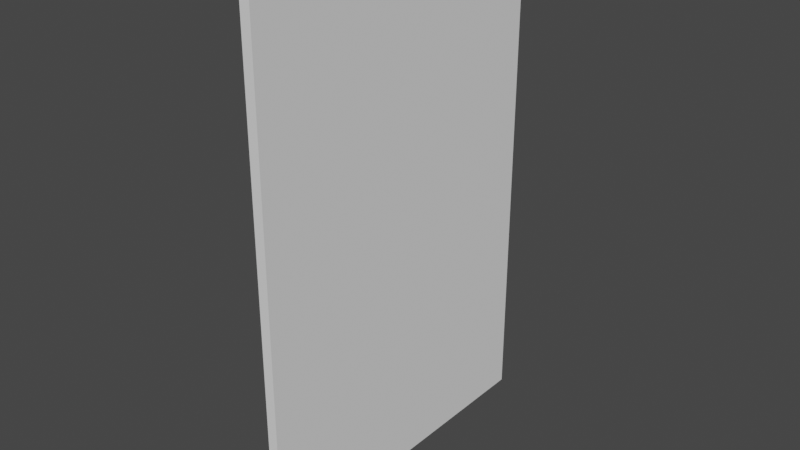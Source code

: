 # Source: clothTest.blend  (saved by Blender 2.93.20; exported with 4.5.12 LTS)
import bpy
from mathutils import Matrix  # noqa: F401  (used for matrix-valued properties, if any)

bpy.ops.wm.read_factory_settings(use_empty=True)
scene = bpy.context.scene
scene.name = 'Scene'

# ---- collections
col_collection = bpy.data.collections.new('Collection'); scene.collection.children.link(col_collection)

# ---- world
world_world = bpy.data.worlds.new('World'); scene.world = world_world
world_world.use_nodes = True; world_world.node_tree.nodes.clear()
_N = world_world.node_tree.nodes; _L = world_world.node_tree.links
n0 = _N.new('ShaderNodeOutputWorld'); n0.name = 'World Output'; n0.location = (300, 300)
n1 = _N.new('ShaderNodeBackground'); n1.name = 'Background'; n1.location = (10, 300)
n1.inputs[0].default_value = (0.05088, 0.05088, 0.05088, 1.0)
_L.new(n1.outputs[0], n0.inputs[0])
n0.is_active_output = True
world_world.color = (0.05088, 0.05088, 0.05088)
world_world.use_sun_shadow = False
world_world.sun_shadow_jitter_overblur = 0.0

# ---- meshes
me_cube_799 = bpy.data.meshes.new('Cube.799')
me_cube_799.from_pydata([(-1.0, -1.0, -1.0), (-1.0, -1.0, 1.0), (-1.0, 1.0, -1.0), (-1.0, 1.0, 1.0), (1.0, -1.0, -1.0), (1.0, -1.0, 1.0), (1.0, 1.0, -1.0), (1.0, 1.0, 1.0), (-1.0, -1.0, 0.0), (-1.0, 1.0, 0.0), (1.0, 1.0, 0.0), (1.0, -1.0, 0.0), (-1.0, 0.0, -1.0), (-1.0, 0.0, 1.0), (1.0, 0.0, -1.0), (1.0, 0.0, 1.0), (1.0, 0.0, 0.0), (-1.0, 0.0, 0.0), (-1.0, 1.0, -0.5), (1.0, 1.0, -0.5), (1.0, -1.0, -0.5), (-1.0, -1.0, -0.5), (-1.0, 0.0, -0.5), (1.0, 0.0, -0.5), (-1.0, -1.0, 0.5122), (-1.0, 1.0, 0.5122), (1.0, 1.0, 0.5122), (1.0, -1.0, 0.5122), (1.0, 0.0, 0.5122), (-1.0, 0.0, 0.5122), (-1.0, -0.5, -1.0), (1.0, -0.5, 1.0), (1.0, -0.5, 0.0), (-1.0, -0.5, 1.0), (1.0, -0.5, -1.0), (-1.0, -0.5, 0.0), (-1.0, -0.5, -0.5), (1.0, -0.5, -0.5), (-1.0, -0.5, 0.5122), (1.0, -0.5, 0.5122), (-1.0, 0.5185, 1.0), (1.0, 0.5185, -1.0), (-1.0, 0.5185, 0.0), (-1.0, 0.5185, -1.0), (1.0, 0.5185, 1.0), (1.0, 0.5185, 0.0), (1.0, 0.5185, -0.5), (-1.0, 0.5185, -0.5), (1.0, 0.5185, 0.5122), (-1.0, 0.5185, 0.5122), (-1.0, 1.0, -0.75), (1.0, 1.0, -0.75), (1.0, -1.0, -0.75), (-1.0, 0.0, -0.75), (1.0, 0.0, -0.75), (-1.0, -1.0, -0.75), (1.0, -0.5, -0.75), (-1.0, -0.5, -0.75), (-1.0, 0.5185, -0.75), (1.0, 0.5185, -0.75), (-1.0, -1.0, -0.25), (-1.0, 1.0, -0.25), (1.0, 1.0, -0.25), (1.0, -1.0, -0.25), (-1.0, 0.0, -0.25), (1.0, 0.0, -0.25), (-1.0, -0.5, -0.25), (1.0, -0.5, -0.25), (1.0, 0.5185, -0.25), (-1.0, 0.5185, -0.25), (-1.0, 1.0, 0.2439), (1.0, 1.0, 0.2439), (1.0, -1.0, 0.2439), (1.0, 0.0, 0.2439), (-1.0, 0.0, 0.2439), (-1.0, -1.0, 0.2439), (1.0, -0.5, 0.2439), (-1.0, -0.5, 0.2439), (-1.0, 0.5185, 0.2439), (1.0, 0.5185, 0.2439), (-1.0, -1.0, 0.7561), (-1.0, 1.0, 0.7561), (1.0, 1.0, 0.7561), (1.0, -1.0, 0.7561), (1.0, 0.0, 0.7561), (-1.0, 0.0, 0.7561), (-1.0, -0.5, 0.7561), (1.0, -0.5, 0.7561), (1.0, 0.5185, 0.7561), (-1.0, 0.5185, 0.7561), (-1.0, -0.75, -1.0), (1.0, -0.75, 1.0), (1.0, -0.75, 0.0), (1.0, -0.75, -0.5), (1.0, -0.75, 0.5122), (-1.0, -0.75, 1.0), (1.0, -0.75, -1.0), (-1.0, -0.75, 0.0), (-1.0, -0.75, -0.5), (-1.0, -0.75, 0.5122), (-1.0, -0.75, -0.75), (1.0, -0.75, -0.75), (-1.0, -0.75, -0.25), (1.0, -0.75, -0.25), (-1.0, -0.75, 0.2439), (1.0, -0.75, 0.2439), (-1.0, -0.75, 0.7561), (1.0, -0.75, 0.7561), (-1.0, -0.25, 1.0), (1.0, -0.25, -1.0), (-1.0, -0.25, 0.0), (-1.0, -0.25, -0.5), (-1.0, -0.25, 0.5122), (-1.0, -0.25, -1.0), (1.0, -0.25, 1.0), (1.0, -0.25, 0.0), (1.0, -0.25, -0.5), (1.0, -0.25, 0.5122), (1.0, -0.25, -0.75), (-1.0, -0.25, -0.75), (1.0, -0.25, -0.25), (-1.0, -0.25, -0.25), (1.0, -0.25, 0.2439), (-1.0, -0.25, 0.2439), (1.0, -0.25, 0.7561), (-1.0, -0.25, 0.7561), (-1.0, 0.2593, -1.0), (1.0, 0.2593, 1.0), (1.0, 0.2593, 0.0), (1.0, 0.2593, -0.5), (1.0, 0.2593, 0.5122), (-1.0, 0.2593, 1.0), (1.0, 0.2593, -1.0), (-1.0, 0.2593, 0.0), (-1.0, 0.2593, -0.5), (-1.0, 0.2593, 0.5122), (-1.0, 0.2593, -0.75), (1.0, 0.2593, -0.75), (-1.0, 0.2593, -0.25), (1.0, 0.2593, -0.25), (-1.0, 0.2593, 0.2439), (1.0, 0.2593, 0.2439), (-1.0, 0.2593, 0.7561), (1.0, 0.2593, 0.7561), (-1.0, 0.7593, 1.0), (1.0, 0.7593, -1.0), (-1.0, 0.7593, 0.0), (-1.0, 0.7593, -0.5), (-1.0, 0.7593, 0.5122), (-1.0, 0.7593, -1.0), (1.0, 0.7593, 1.0), (1.0, 0.7593, 0.0), (1.0, 0.7593, -0.5), (1.0, 0.7593, 0.5122), (1.0, 0.7593, -0.75), (-1.0, 0.7593, -0.75), (1.0, 0.7593, -0.25), (-1.0, 0.7593, -0.25), (1.0, 0.7593, 0.2439), (-1.0, 0.7593, 0.2439), (1.0, 0.7593, 0.7561), (-1.0, 0.7593, 0.7561)], [], [(161, 144, 3, 81), (81, 3, 7, 82), (107, 91, 5, 83), (83, 5, 1, 80), (90, 96, 4, 0), (91, 95, 1, 5), (63, 11, 8, 60), (103, 92, 11, 63), (61, 9, 10, 62), (157, 146, 9, 61), (121, 110, 17, 64), (139, 128, 16, 65), (127, 131, 13, 15), (126, 132, 14, 12), (143, 127, 15, 84), (125, 108, 13, 85), (137, 129, 23, 54), (119, 111, 22, 53), (155, 147, 18, 50), (50, 18, 19, 51), (101, 93, 20, 52), (52, 20, 21, 55), (123, 112, 29, 74), (141, 130, 28, 73), (72, 27, 24, 75), (105, 94, 27, 72), (70, 25, 26, 71), (159, 148, 25, 70), (122, 117, 39, 76), (104, 99, 38, 77), (118, 116, 37, 56), (100, 98, 36, 57), (106, 95, 33, 86), (102, 97, 35, 66), (120, 115, 32, 67), (114, 108, 33, 31), (113, 109, 34, 30), (124, 114, 31, 87), (140, 135, 49, 78), (158, 153, 48, 79), (136, 134, 47, 58), (154, 152, 46, 59), (160, 150, 44, 88), (149, 145, 41, 43), (150, 144, 40, 44), (156, 151, 45, 68), (138, 133, 42, 69), (142, 131, 40, 89), (145, 154, 59, 41), (126, 136, 58, 43), (90, 100, 57, 30), (109, 118, 56, 34), (4, 52, 55, 0), (96, 101, 52, 4), (2, 50, 51, 6), (149, 155, 50, 2), (113, 119, 53, 12), (132, 137, 54, 14), (134, 138, 69, 47), (152, 156, 68, 46), (116, 120, 67, 37), (98, 102, 66, 36), (129, 139, 65, 23), (111, 121, 64, 22), (147, 157, 61, 18), (18, 61, 62, 19), (93, 103, 63, 20), (20, 63, 60, 21), (151, 158, 79, 45), (133, 140, 78, 42), (97, 104, 77, 35), (115, 122, 76, 32), (146, 159, 70, 9), (9, 70, 71, 10), (92, 105, 72, 11), (11, 72, 75, 8), (128, 141, 73, 16), (110, 123, 74, 17), (135, 142, 89, 49), (153, 160, 88, 48), (117, 124, 87, 39), (99, 106, 86, 38), (112, 125, 85, 29), (130, 143, 84, 28), (27, 83, 80, 24), (94, 107, 83, 27), (25, 81, 82, 26), (148, 161, 81, 25), (39, 87, 107, 94), (24, 80, 106, 99), (32, 76, 105, 92), (8, 75, 104, 97), (37, 67, 103, 93), (21, 60, 102, 98), (34, 56, 101, 96), (0, 55, 100, 90), (60, 8, 97, 102), (80, 1, 95, 106), (55, 21, 98, 100), (75, 24, 99, 104), (76, 39, 94, 105), (56, 37, 93, 101), (67, 32, 92, 103), (31, 33, 95, 91), (30, 34, 96, 90), (87, 31, 91, 107), (38, 86, 125, 112), (28, 84, 124, 117), (35, 77, 123, 110), (16, 73, 122, 115), (36, 66, 121, 111), (23, 65, 120, 116), (30, 57, 119, 113), (14, 54, 118, 109), (84, 15, 114, 124), (12, 14, 109, 113), (15, 13, 108, 114), (65, 16, 115, 120), (54, 23, 116, 118), (73, 28, 117, 122), (77, 38, 112, 123), (57, 36, 111, 119), (86, 33, 108, 125), (66, 35, 110, 121), (48, 88, 143, 130), (29, 85, 142, 135), (45, 79, 141, 128), (17, 74, 140, 133), (46, 68, 139, 129), (22, 64, 138, 134), (41, 59, 137, 132), (12, 53, 136, 126), (85, 13, 131, 142), (64, 17, 133, 138), (53, 22, 134, 136), (74, 29, 135, 140), (79, 48, 130, 141), (59, 46, 129, 137), (88, 44, 127, 143), (43, 41, 132, 126), (44, 40, 131, 127), (68, 45, 128, 139), (49, 89, 161, 148), (26, 82, 160, 153), (42, 78, 159, 146), (10, 71, 158, 151), (47, 69, 157, 147), (19, 62, 156, 152), (43, 58, 155, 149), (6, 51, 154, 145), (62, 10, 151, 156), (7, 3, 144, 150), (2, 6, 145, 149), (82, 7, 150, 160), (51, 19, 152, 154), (71, 26, 153, 158), (78, 49, 148, 159), (58, 47, 147, 155), (69, 42, 146, 157), (89, 40, 144, 161)])
_uv = me_cube_799.uv_layers.new(name='UVMap')
_uv.uv.foreach_set('vector', [0.5945, 0.2199, 0.625, 0.2199, 0.625, 0.25, 0.5945, 0.25, 0.5945, 0.25, 0.625, 0.25, 0.625, 0.5, 0.5945, 0.5, 0.5945, 0.7188, 0.625, 0.7188, 0.625, 0.75, 0.5945, 0.75, 0.5945, 0.75, 0.625, 0.75, 0.625, 1.0, 0.5945, 1.0, 0.125, 0.7188, 0.375, 0.7188, 0.375, 0.75, 0.125, 0.75, 0.625, 0.7188, 0.875, 0.7188, 0.875, 0.75, 0.625, 0.75, 0.4688, 0.75, 0.5, 0.75, 0.5, 1.0, 0.4688, 1.0, 0.4688, 0.7188, 0.5, 0.7188, 0.5, 0.75, 0.4688, 0.75, 0.4688, 0.25, 0.5, 0.25, 0.5, 0.5, 0.4688, 0.5, 0.4688, 0.2199, 0.5, 0.2199, 0.5, 0.25, 0.4688, 0.25, 0.4688, 0.09375, 0.5, 0.09375, 0.5, 0.125, 0.4688, 0.125, 0.4688, 0.5926, 0.5, 0.5926, 0.5, 0.625, 0.4688, 0.625, 0.625, 0.5926, 0.875, 0.5926, 0.875, 0.625, 0.625, 0.625, 0.125, 0.5926, 0.375, 0.5926, 0.375, 0.625, 0.125, 0.625, 0.5945, 0.5926, 0.625, 0.5926, 0.625, 0.625, 0.5945, 0.625, 0.5945, 0.09375, 0.625, 0.09375, 0.625, 0.125, 0.5945, 0.125, 0.4062, 0.5926, 0.4375, 0.5926, 0.4375, 0.625, 0.4062, 0.625, 0.4062, 0.09375, 0.4375, 0.09375, 0.4375, 0.125, 0.4062, 0.125, 0.4062, 0.2199, 0.4375, 0.2199, 0.4375, 0.25, 0.4062, 0.25, 0.4062, 0.25, 0.4375, 0.25, 0.4375, 0.5, 0.4062, 0.5, 0.4062, 0.7188, 0.4375, 0.7188, 0.4375, 0.75, 0.4062, 0.75, 0.4062, 0.75, 0.4375, 0.75, 0.4375, 1.0, 0.4062, 1.0, 0.5305, 0.09375, 0.564, 0.09375, 0.564, 0.125, 0.5305, 0.125, 0.5305, 0.5926, 0.564, 0.5926, 0.564, 0.625, 0.5305, 0.625, 0.5305, 0.75, 0.564, 0.75, 0.564, 1.0, 0.5305, 1.0, 0.5305, 0.7188, 0.564, 0.7188, 0.564, 0.75, 0.5305, 0.75, 0.5305, 0.25, 0.564, 0.25, 0.564, 0.5, 0.5305, 0.5, 0.5305, 0.2199, 0.564, 0.2199, 0.564, 0.25, 0.5305, 0.25, 0.5305, 0.6562, 0.564, 0.6562, 0.564, 0.6875, 0.5305, 0.6875, 0.5305, 0.03125, 0.564, 0.03125, 0.564, 0.0625, 0.5305, 0.0625, 0.4062, 0.6562, 0.4375, 0.6562, 0.4375, 0.6875, 0.4062, 0.6875, 0.4062, 0.03125, 0.4375, 0.03125, 0.4375, 0.0625, 0.4062, 0.0625, 0.5945, 0.03125, 0.625, 0.03125, 0.625, 0.0625, 0.5945, 0.0625, 0.4688, 0.03125, 0.5, 0.03125, 0.5, 0.0625, 0.4688, 0.0625, 0.4688, 0.6562, 0.5, 0.6562, 0.5, 0.6875, 0.4688, 0.6875, 0.625, 0.6562, 0.875, 0.6562, 0.875, 0.6875, 0.625, 0.6875, 0.125, 0.6562, 0.375, 0.6562, 0.375, 0.6875, 0.125, 0.6875, 0.5945, 0.6562, 0.625, 0.6562, 0.625, 0.6875, 0.5945, 0.6875, 0.5305, 0.1574, 0.564, 0.1574, 0.564, 0.1898, 0.5305, 0.1898, 0.5305, 0.5301, 0.564, 0.5301, 0.564, 0.5602, 0.5305, 0.5602, 0.4062, 0.1574, 0.4375, 0.1574, 0.4375, 0.1898, 0.4062, 0.1898, 0.4062, 0.5301, 0.4375, 0.5301, 0.4375, 0.5602, 0.4062, 0.5602, 0.5945, 0.5301, 0.625, 0.5301, 0.625, 0.5602, 0.5945, 0.5602, 0.125, 0.5301, 0.375, 0.5301, 0.375, 0.5602, 0.125, 0.5602, 0.625, 0.5301, 0.875, 0.5301, 0.875, 0.5602, 0.625, 0.5602, 0.4688, 0.5301, 0.5, 0.5301, 0.5, 0.5602, 0.4688, 0.5602, 0.4688, 0.1574, 0.5, 0.1574, 0.5, 0.1898, 0.4688, 0.1898, 0.5945, 0.1574, 0.625, 0.1574, 0.625, 0.1898, 0.5945, 0.1898, 0.375, 0.5301, 0.4062, 0.5301, 0.4062, 0.5602, 0.375, 0.5602, 0.375, 0.1574, 0.4062, 0.1574, 0.4062, 0.1898, 0.375, 0.1898, 0.375, 0.03125, 0.4062, 0.03125, 0.4062, 0.0625, 0.375, 0.0625, 0.375, 0.6562, 0.4062, 0.6562, 0.4062, 0.6875, 0.375, 0.6875, 0.375, 0.75, 0.4062, 0.75, 0.4062, 1.0, 0.375, 1.0, 0.375, 0.7188, 0.4062, 0.7188, 0.4062, 0.75, 0.375, 0.75, 0.375, 0.25, 0.4062, 0.25, 0.4062, 0.5, 0.375, 0.5, 0.375, 0.2199, 0.4062, 0.2199, 0.4062, 0.25, 0.375, 0.25, 0.375, 0.09375, 0.4062, 0.09375, 0.4062, 0.125, 0.375, 0.125, 0.375, 0.5926, 0.4062, 0.5926, 0.4062, 0.625, 0.375, 0.625, 0.4375, 0.1574, 0.4688, 0.1574, 0.4688, 0.1898, 0.4375, 0.1898, 0.4375, 0.5301, 0.4688, 0.5301, 0.4688, 0.5602, 0.4375, 0.5602, 0.4375, 0.6562, 0.4688, 0.6562, 0.4688, 0.6875, 0.4375, 0.6875, 0.4375, 0.03125, 0.4688, 0.03125, 0.4688, 0.0625, 0.4375, 0.0625, 0.4375, 0.5926, 0.4688, 0.5926, 0.4688, 0.625, 0.4375, 0.625, 0.4375, 0.09375, 0.4688, 0.09375, 0.4688, 0.125, 0.4375, 0.125, 0.4375, 0.2199, 0.4688, 0.2199, 0.4688, 0.25, 0.4375, 0.25, 0.4375, 0.25, 0.4688, 0.25, 0.4688, 0.5, 0.4375, 0.5, 0.4375, 0.7188, 0.4688, 0.7188, 0.4688, 0.75, 0.4375, 0.75, 0.4375, 0.75, 0.4688, 0.75, 0.4688, 1.0, 0.4375, 1.0, 0.5, 0.5301, 0.5305, 0.5301, 0.5305, 0.5602, 0.5, 0.5602, 0.5, 0.1574, 0.5305, 0.1574, 0.5305, 0.1898, 0.5, 0.1898, 0.5, 0.03125, 0.5305, 0.03125, 0.5305, 0.0625, 0.5, 0.0625, 0.5, 0.6562, 0.5305, 0.6562, 0.5305, 0.6875, 0.5, 0.6875, 0.5, 0.2199, 0.5305, 0.2199, 0.5305, 0.25, 0.5, 0.25, 0.5, 0.25, 0.5305, 0.25, 0.5305, 0.5, 0.5, 0.5, 0.5, 0.7188, 0.5305, 0.7188, 0.5305, 0.75, 0.5, 0.75, 0.5, 0.75, 0.5305, 0.75, 0.5305, 1.0, 0.5, 1.0, 0.5, 0.5926, 0.5305, 0.5926, 0.5305, 0.625, 0.5, 0.625, 0.5, 0.09375, 0.5305, 0.09375, 0.5305, 0.125, 0.5, 0.125, 0.564, 0.1574, 0.5945, 0.1574, 0.5945, 0.1898, 0.564, 0.1898, 0.564, 0.5301, 0.5945, 0.5301, 0.5945, 0.5602, 0.564, 0.5602, 0.564, 0.6562, 0.5945, 0.6562, 0.5945, 0.6875, 0.564, 0.6875, 0.564, 0.03125, 0.5945, 0.03125, 0.5945, 0.0625, 0.564, 0.0625, 0.564, 0.09375, 0.5945, 0.09375, 0.5945, 0.125, 0.564, 0.125, 0.564, 0.5926, 0.5945, 0.5926, 0.5945, 0.625, 0.564, 0.625, 0.564, 0.75, 0.5945, 0.75, 0.5945, 1.0, 0.564, 1.0, 0.564, 0.7188, 0.5945, 0.7188, 0.5945, 0.75, 0.564, 0.75, 0.564, 0.25, 0.5945, 0.25, 0.5945, 0.5, 0.564, 0.5, 0.564, 0.2199, 0.5945, 0.2199, 0.5945, 0.25, 0.564, 0.25, 0.564, 0.6875, 0.5945, 0.6875, 0.5945, 0.7188, 0.564, 0.7188, 0.564, 0.0, 0.5945, 0.0, 0.5945, 0.03125, 0.564, 0.03125, 0.5, 0.6875, 0.5305, 0.6875, 0.5305, 0.7188, 0.5, 0.7188, 0.5, 0.0, 0.5305, 0.0, 0.5305, 0.03125, 0.5, 0.03125, 0.4375, 0.6875, 0.4688, 0.6875, 0.4688, 0.7188, 0.4375, 0.7188, 0.4375, 0.0, 0.4688, 0.0, 0.4688, 0.03125, 0.4375, 0.03125, 0.375, 0.6875, 0.4062, 0.6875, 0.4062, 0.7188, 0.375, 0.7188, 0.375, 0.0, 0.4062, 0.0, 0.4062, 0.03125, 0.375, 0.03125, 0.4688, 0.0, 0.5, 0.0, 0.5, 0.03125, 0.4688, 0.03125, 0.5945, 0.0, 0.625, 0.0, 0.625, 0.03125, 0.5945, 0.03125, 0.4062, 0.0, 0.4375, 0.0, 0.4375, 0.03125, 0.4062, 0.03125, 0.5305, 0.0, 0.564, 0.0, 0.564, 0.03125, 0.5305, 0.03125, 0.5305, 0.6875, 0.564, 0.6875, 0.564, 0.7188, 0.5305, 0.7188, 0.4062, 0.6875, 0.4375, 0.6875, 0.4375, 0.7188, 0.4062, 0.7188, 0.4688, 0.6875, 0.5, 0.6875, 0.5, 0.7188, 0.4688, 0.7188, 0.625, 0.6875, 0.875, 0.6875, 0.875, 0.7188, 0.625, 0.7188, 0.125, 0.6875, 0.375, 0.6875, 0.375, 0.7188, 0.125, 0.7188, 0.5945, 0.6875, 0.625, 0.6875, 0.625, 0.7188, 0.5945, 0.7188, 0.564, 0.0625, 0.5945, 0.0625, 0.5945, 0.09375, 0.564, 0.09375, 0.564, 0.625, 0.5945, 0.625, 0.5945, 0.6562, 0.564, 0.6562, 0.5, 0.0625, 0.5305, 0.0625, 0.5305, 0.09375, 0.5, 0.09375, 0.5, 0.625, 0.5305, 0.625, 0.5305, 0.6562, 0.5, 0.6562, 0.4375, 0.0625, 0.4688, 0.0625, 0.4688, 0.09375, 0.4375, 0.09375, 0.4375, 0.625, 0.4688, 0.625, 0.4688, 0.6562, 0.4375, 0.6562, 0.375, 0.0625, 0.4062, 0.0625, 0.4062, 0.09375, 0.375, 0.09375, 0.375, 0.625, 0.4062, 0.625, 0.4062, 0.6562, 0.375, 0.6562, 0.5945, 0.625, 0.625, 0.625, 0.625, 0.6562, 0.5945, 0.6562, 0.125, 0.625, 0.375, 0.625, 0.375, 0.6562, 0.125, 0.6562, 0.625, 0.625, 0.875, 0.625, 0.875, 0.6562, 0.625, 0.6562, 0.4688, 0.625, 0.5, 0.625, 0.5, 0.6562, 0.4688, 0.6562, 0.4062, 0.625, 0.4375, 0.625, 0.4375, 0.6562, 0.4062, 0.6562, 0.5305, 0.625, 0.564, 0.625, 0.564, 0.6562, 0.5305, 0.6562, 0.5305, 0.0625, 0.564, 0.0625, 0.564, 0.09375, 0.5305, 0.09375, 0.4062, 0.0625, 0.4375, 0.0625, 0.4375, 0.09375, 0.4062, 0.09375, 0.5945, 0.0625, 0.625, 0.0625, 0.625, 0.09375, 0.5945, 0.09375, 0.4688, 0.0625, 0.5, 0.0625, 0.5, 0.09375, 0.4688, 0.09375, 0.564, 0.5602, 0.5945, 0.5602, 0.5945, 0.5926, 0.564, 0.5926, 0.564, 0.125, 0.5945, 0.125, 0.5945, 0.1574, 0.564, 0.1574, 0.5, 0.5602, 0.5305, 0.5602, 0.5305, 0.5926, 0.5, 0.5926, 0.5, 0.125, 0.5305, 0.125, 0.5305, 0.1574, 0.5, 0.1574, 0.4375, 0.5602, 0.4688, 0.5602, 0.4688, 0.5926, 0.4375, 0.5926, 0.4375, 0.125, 0.4688, 0.125, 0.4688, 0.1574, 0.4375, 0.1574, 0.375, 0.5602, 0.4062, 0.5602, 0.4062, 0.5926, 0.375, 0.5926, 0.375, 0.125, 0.4062, 0.125, 0.4062, 0.1574, 0.375, 0.1574, 0.5945, 0.125, 0.625, 0.125, 0.625, 0.1574, 0.5945, 0.1574, 0.4688, 0.125, 0.5, 0.125, 0.5, 0.1574, 0.4688, 0.1574, 0.4062, 0.125, 0.4375, 0.125, 0.4375, 0.1574, 0.4062, 0.1574, 0.5305, 0.125, 0.564, 0.125, 0.564, 0.1574, 0.5305, 0.1574, 0.5305, 0.5602, 0.564, 0.5602, 0.564, 0.5926, 0.5305, 0.5926, 0.4062, 0.5602, 0.4375, 0.5602, 0.4375, 0.5926, 0.4062, 0.5926, 0.5945, 0.5602, 0.625, 0.5602, 0.625, 0.5926, 0.5945, 0.5926, 0.125, 0.5602, 0.375, 0.5602, 0.375, 0.5926, 0.125, 0.5926, 0.625, 0.5602, 0.875, 0.5602, 0.875, 0.5926, 0.625, 0.5926, 0.4688, 0.5602, 0.5, 0.5602, 0.5, 0.5926, 0.4688, 0.5926, 0.564, 0.1898, 0.5945, 0.1898, 0.5945, 0.2199, 0.564, 0.2199, 0.564, 0.5, 0.5945, 0.5, 0.5945, 0.5301, 0.564, 0.5301, 0.5, 0.1898, 0.5305, 0.1898, 0.5305, 0.2199, 0.5, 0.2199, 0.5, 0.5, 0.5305, 0.5, 0.5305, 0.5301, 0.5, 0.5301, 0.4375, 0.1898, 0.4688, 0.1898, 0.4688, 0.2199, 0.4375, 0.2199, 0.4375, 0.5, 0.4688, 0.5, 0.4688, 0.5301, 0.4375, 0.5301, 0.375, 0.1898, 0.4062, 0.1898, 0.4062, 0.2199, 0.375, 0.2199, 0.375, 0.5, 0.4062, 0.5, 0.4062, 0.5301, 0.375, 0.5301, 0.4688, 0.5, 0.5, 0.5, 0.5, 0.5301, 0.4688, 0.5301, 0.625, 0.5, 0.875, 0.5, 0.875, 0.5301, 0.625, 0.5301, 0.125, 0.5, 0.375, 0.5, 0.375, 0.5301, 0.125, 0.5301, 0.5945, 0.5, 0.625, 0.5, 0.625, 0.5301, 0.5945, 0.5301, 0.4062, 0.5, 0.4375, 0.5, 0.4375, 0.5301, 0.4062, 0.5301, 0.5305, 0.5, 0.564, 0.5, 0.564, 0.5301, 0.5305, 0.5301, 0.5305, 0.1898, 0.564, 0.1898, 0.564, 0.2199, 0.5305, 0.2199, 0.4062, 0.1898, 0.4375, 0.1898, 0.4375, 0.2199, 0.4062, 0.2199, 0.4688, 0.1898, 0.5, 0.1898, 0.5, 0.2199, 0.4688, 0.2199, 0.5945, 0.1898, 0.625, 0.1898, 0.625, 0.2199, 0.5945, 0.2199])
me_cube_799.use_remesh_fix_poles = True
me_cube_799.use_remesh_preserve_attributes = False
me_cube_799.update()

# ---- objects
ob_cube = bpy.data.objects.new('Cube', me_cube_799)

# ---- transforms, parenting, visibility, modifiers, constraints
ob_cube.location = (0.0, 0.0, 0.0)
ob_cube.scale = (0.0299, 1.0, 1.515)

# ---- collection membership
col_collection.objects.link(ob_cube)

# ---- scene / render settings (as saved in the file)
scene.frame_start = 1; scene.frame_end = 250; scene.frame_set(1)
scene.render.engine = 'BLENDER_EEVEE_NEXT'
scene.cycles.use_denoising = False
scene.cycles.samples = 128
scene.cycles.sampling_pattern = 'TABULATED_SOBOL'
scene.cycles.use_adaptive_sampling = False
scene.cycles.use_light_tree = False
scene.view_settings.view_transform = 'Filmic'
bpy.context.view_layer.update()

# ---- added for rendering (the .blend has no active camera and no usable light): camera, sun
cam_auto = bpy.data.cameras.new('AutoCamera')
cam_auto.lens = 50.0
cam_auto.sensor_width = 36.0
cam_auto.clip_end = 1000.0
ob_auto_camera = bpy.data.objects.new('AutoCamera', cam_auto)
scene.collection.objects.link(ob_auto_camera)
ob_auto_camera.location = (3.35918, -4.03101, 2.68734)
ob_auto_camera.rotation_euler = (1.09748, -7.21219e-08, 0.694738)
scene.camera = ob_auto_camera
light_auto_sun = bpy.data.lights.new('AutoSun', 'SUN')
light_auto_sun.energy = 3.0
light_auto_sun.angle = 0.0523599
ob_auto_sun = bpy.data.objects.new('AutoSun', light_auto_sun)
scene.collection.objects.link(ob_auto_sun)
ob_auto_sun.rotation_euler = (0.872665, 0.174533, 0.523599)
bpy.context.view_layer.update()
